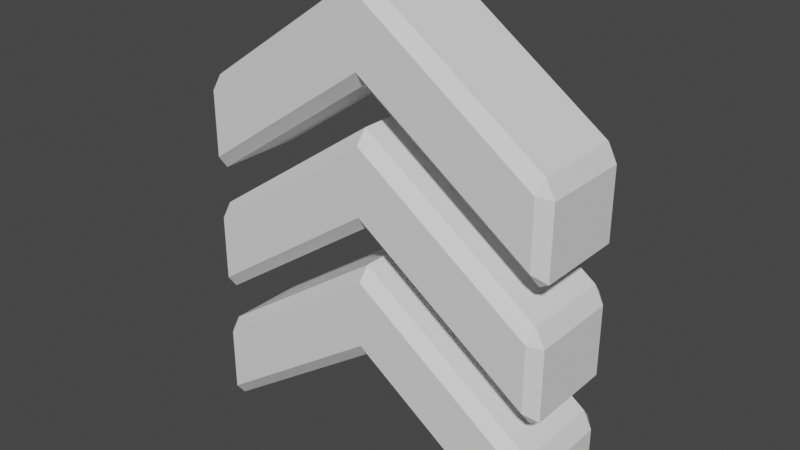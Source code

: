 # Source: shotSpeedPlus_Items.blend  (saved by Blender 3.5.10; exported with 4.5.12 LTS)
import bpy
from mathutils import Matrix  # noqa: F401  (used for matrix-valued properties, if any)

bpy.ops.wm.read_factory_settings(use_empty=True)
scene = bpy.context.scene
scene.name = 'Scene'

# ---- collections
col_collection = bpy.data.collections.new('Collection'); scene.collection.children.link(col_collection)

# ---- world
world_world = bpy.data.worlds.new('World'); scene.world = world_world
world_world.use_nodes = True; world_world.node_tree.nodes.clear()
_N = world_world.node_tree.nodes; _L = world_world.node_tree.links
n0 = _N.new('ShaderNodeOutputWorld'); n0.name = 'World Output'; n0.location = (300, 300)
n1 = _N.new('ShaderNodeBackground'); n1.name = 'Background'; n1.location = (10, 300)
n1.inputs[0].default_value = (0.05088, 0.05088, 0.05088, 1.0)
_L.new(n1.outputs[0], n0.inputs[0])
n0.is_active_output = True
world_world.color = (0.05088, 0.05088, 0.05088)
world_world.use_sun_shadow = False
world_world.sun_shadow_jitter_overblur = 0.0

# ---- meshes
me_cube = bpy.data.meshes.new('Cube')
me_cube.from_pydata([(-0.4756, -0.1202, 0.01709), (-0.4702, -0.15, 0.05723), (-0.5, -0.1202, 0.02979), (-0.4702, -0.15, 0.2345), (-0.4756, -0.1202, 0.2671), (-0.5, -0.1202, 0.2202), (-0.4756, 0.1202, 0.01709), (-0.5, 0.1202, 0.02979), (-0.4702, 0.15, 0.05723), (-0.4756, 0.1202, 0.2671), (-0.4702, 0.15, 0.2345), (-0.5, 0.1202, 0.2202), (0.4756, -0.1202, 0.01709), (0.5, -0.1202, 0.02979), (0.4702, -0.15, 0.05723), (0.4756, -0.1202, 0.2671), (0.4702, -0.15, 0.2345), (0.5, -0.1202, 0.2202), (0.4702, 0.15, 0.05723), (0.5, 0.1202, 0.02979), (0.4756, 0.1202, 0.01709), (0.4756, 0.1202, 0.2671), (0.5, 0.1202, 0.2202), (0.4702, 0.15, 0.2345), (0.0, 0.15, 0.3864), (0.0, 0.1202, 0.35), (0.0, 0.15, 0.5636), (0.0, 0.1202, 0.6), (0.0, -0.15, 0.3864), (0.0, -0.1202, 0.35), (0.0, -0.15, 0.5636), (0.0, -0.1202, 0.6), (-0.4756, -0.1202, -0.3329), (-0.4702, -0.15, -0.2928), (-0.5, -0.1202, -0.3202), (-0.4702, -0.15, -0.1155), (-0.4756, -0.1202, -0.08291), (-0.5, -0.1202, -0.1298), (-0.4756, 0.1202, -0.3329), (-0.5, 0.1202, -0.3202), (-0.4702, 0.15, -0.2928), (-0.4756, 0.1202, -0.08291), (-0.4702, 0.15, -0.1155), (-0.5, 0.1202, -0.1298), (0.4756, -0.1202, -0.3329), (0.5, -0.1202, -0.3202), (0.4702, -0.15, -0.2928), (0.4756, -0.1202, -0.08291), (0.4702, -0.15, -0.1155), (0.5, -0.1202, -0.1298), (0.4702, 0.15, -0.2928), (0.5, 0.1202, -0.3202), (0.4756, 0.1202, -0.3329), (0.4756, 0.1202, -0.08291), (0.5, 0.1202, -0.1298), (0.4702, 0.15, -0.1155), (0.0, 0.15, 0.03637), (0.0, 0.1202, 0.0), (0.0, 0.15, 0.2136), (0.0, 0.1202, 0.25), (0.0, -0.15, 0.03637), (0.0, -0.1202, 0.0), (0.0, -0.15, 0.2136), (0.0, -0.1202, 0.25), (-0.4756, -0.1202, -0.6829), (-0.4702, -0.15, -0.6428), (-0.5, -0.1202, -0.6702), (-0.4702, -0.15, -0.4655), (-0.4756, -0.1202, -0.4329), (-0.5, -0.1202, -0.4798), (-0.4756, 0.1202, -0.6829), (-0.5, 0.1202, -0.6702), (-0.4702, 0.15, -0.6428), (-0.4756, 0.1202, -0.4329), (-0.4702, 0.15, -0.4655), (-0.5, 0.1202, -0.4798), (0.4756, -0.1202, -0.6829), (0.5, -0.1202, -0.6702), (0.4702, -0.15, -0.6428), (0.4756, -0.1202, -0.4329), (0.4702, -0.15, -0.4655), (0.5, -0.1202, -0.4798), (0.4702, 0.15, -0.6428), (0.5, 0.1202, -0.6702), (0.4756, 0.1202, -0.6829), (0.4756, 0.1202, -0.4329), (0.5, 0.1202, -0.4798), (0.4702, 0.15, -0.4655), (0.0, 0.15, -0.3136), (0.0, 0.1202, -0.35), (0.0, 0.15, -0.1364), (0.0, 0.1202, -0.1), (0.0, -0.15, -0.3136), (0.0, -0.1202, -0.35), (0.0, -0.15, -0.1364), (0.0, -0.1202, -0.1)], [], [(28, 30, 3, 1), (38, 57, 61, 32), (14, 16, 30, 28), (27, 9, 4, 31), (19, 22, 17, 13), (8, 10, 26, 24), (24, 26, 23, 18), (2, 5, 11, 7), (21, 27, 31, 15), (25, 20, 12, 29), (60, 62, 35, 33), (70, 89, 93, 64), (46, 48, 62, 60), (59, 41, 36, 63), (51, 54, 49, 45), (40, 42, 58, 56), (56, 58, 55, 50), (34, 37, 43, 39), (53, 59, 63, 47), (57, 52, 44, 61), (92, 94, 67, 65), (78, 80, 94, 92), (91, 73, 68, 95), (83, 86, 81, 77), (72, 74, 90, 88), (88, 90, 87, 82), (66, 69, 75, 71), (85, 91, 95, 79), (89, 84, 76, 93), (0, 1, 2), (3, 4, 5), (6, 7, 8), (9, 10, 11), (12, 13, 14), (15, 16, 17), (18, 19, 20), (21, 22, 23), (32, 33, 34), (35, 36, 37), (38, 39, 40), (41, 42, 43), (44, 45, 46), (47, 48, 49), (50, 51, 52), (53, 54, 55), (64, 65, 66), (67, 68, 69), (70, 71, 72), (73, 74, 75), (76, 77, 78), (79, 80, 81), (82, 83, 84), (85, 86, 87), (6, 0, 2, 7), (1, 3, 5, 2), (4, 9, 11, 5), (10, 8, 7, 11), (25, 6, 8, 24), (27, 21, 23, 26), (22, 19, 18, 23), (12, 20, 19, 13), (21, 15, 17, 22), (16, 14, 13, 17), (29, 12, 14, 28), (31, 4, 3, 30), (20, 25, 24, 18), (9, 27, 26, 10), (0, 29, 28, 1), (15, 31, 30, 16), (38, 32, 34, 39), (33, 35, 37, 34), (36, 41, 43, 37), (42, 40, 39, 43), (57, 38, 40, 56), (59, 53, 55, 58), (54, 51, 50, 55), (44, 52, 51, 45), (53, 47, 49, 54), (48, 46, 45, 49), (61, 44, 46, 60), (63, 36, 35, 62), (52, 57, 56, 50), (41, 59, 58, 42), (32, 61, 60, 33), (47, 63, 62, 48), (70, 64, 66, 71), (65, 67, 69, 66), (68, 73, 75, 69), (74, 72, 71, 75), (89, 70, 72, 88), (91, 85, 87, 90), (86, 83, 82, 87), (76, 84, 83, 77), (85, 79, 81, 86), (80, 78, 77, 81), (93, 76, 78, 92), (95, 68, 67, 94), (84, 89, 88, 82), (73, 91, 90, 74), (64, 93, 92, 65), (79, 95, 94, 80), (6, 25, 29, 0)])
_uv = me_cube.uv_layers.new(name='UVMap')
_uv.uv.foreach_set('vector', [0.4114, 0.875, 0.5886, 0.875, 0.5886, 0.9926, 0.4114, 0.9926, 0.1311, 0.5248, 0.25, 0.5248, 0.25, 0.7252, 0.1311, 0.7252, 0.4114, 0.7574, 0.5886, 0.7574, 0.5886, 0.875, 0.4114, 0.875, 0.75, 0.5248, 0.8689, 0.5248, 0.8689, 0.7252, 0.75, 0.7252, 0.4048, 0.5248, 0.5952, 0.5248, 0.5952, 0.7252, 0.4048, 0.7252, 0.4114, 0.2574, 0.5886, 0.2574, 0.5886, 0.375, 0.4114, 0.375, 0.4114, 0.375, 0.5886, 0.375, 0.5886, 0.4926, 0.4114, 0.4926, 0.4048, 0.02483, 0.5952, 0.02483, 0.5952, 0.2252, 0.4048, 0.2252, 0.6311, 0.5248, 0.75, 0.5248, 0.75, 0.7252, 0.6311, 0.7252, 0.25, 0.5248, 0.3689, 0.5248, 0.3689, 0.7252, 0.25, 0.7252, 0.4114, 0.875, 0.5886, 0.875, 0.5886, 0.9926, 0.4114, 0.9926, 0.1311, 0.5248, 0.25, 0.5248, 0.25, 0.7252, 0.1311, 0.7252, 0.4114, 0.7574, 0.5886, 0.7574, 0.5886, 0.875, 0.4114, 0.875, 0.75, 0.5248, 0.8689, 0.5248, 0.8689, 0.7252, 0.75, 0.7252, 0.4048, 0.5248, 0.5952, 0.5248, 0.5952, 0.7252, 0.4048, 0.7252, 0.4114, 0.2574, 0.5886, 0.2574, 0.5886, 0.375, 0.4114, 0.375, 0.4114, 0.375, 0.5886, 0.375, 0.5886, 0.4926, 0.4114, 0.4926, 0.4048, 0.02483, 0.5952, 0.02483, 0.5952, 0.2252, 0.4048, 0.2252, 0.6311, 0.5248, 0.75, 0.5248, 0.75, 0.7252, 0.6311, 0.7252, 0.25, 0.5248, 0.3689, 0.5248, 0.3689, 0.7252, 0.25, 0.7252, 0.4114, 0.875, 0.5886, 0.875, 0.5886, 0.9926, 0.4114, 0.9926, 0.4114, 0.7574, 0.5886, 0.7574, 0.5886, 0.875, 0.4114, 0.875, 0.75, 0.5248, 0.8689, 0.5248, 0.8689, 0.7252, 0.75, 0.7252, 0.4048, 0.5248, 0.5952, 0.5248, 0.5952, 0.7252, 0.4048, 0.7252, 0.4114, 0.2574, 0.5886, 0.2574, 0.5886, 0.375, 0.4114, 0.375, 0.4114, 0.375, 0.5886, 0.375, 0.5886, 0.4926, 0.4114, 0.4926, 0.4048, 0.02483, 0.5952, 0.02483, 0.5952, 0.2252, 0.4048, 0.2252, 0.6311, 0.5248, 0.75, 0.5248, 0.75, 0.7252, 0.6311, 0.7252, 0.25, 0.5248, 0.3689, 0.5248, 0.3689, 0.7252, 0.25, 0.7252, 0.3921, 0.02483, 0.4322, 0.0, 0.4048, 0.02483, 0.6095, 0.0, 0.625, 0.02483, 0.5952, 0.02483, 0.3921, 0.2252, 0.4048, 0.2252, 0.4322, 0.25, 0.625, 0.2252, 0.6095, 0.25, 0.5952, 0.2252, 0.3921, 0.7252, 0.4048, 0.7252, 0.4322, 0.75, 0.625, 0.7252, 0.6095, 0.75, 0.5952, 0.7252, 0.4322, 0.5, 0.4048, 0.5248, 0.3921, 0.5248, 0.625, 0.5248, 0.5952, 0.5248, 0.6095, 0.5, 0.3921, 0.02483, 0.4322, 0.0, 0.4048, 0.02483, 0.6095, 0.0, 0.625, 0.02483, 0.5952, 0.02483, 0.3921, 0.2252, 0.4048, 0.2252, 0.4322, 0.25, 0.625, 0.2252, 0.6095, 0.25, 0.5952, 0.2252, 0.3921, 0.7252, 0.4048, 0.7252, 0.4322, 0.75, 0.625, 0.7252, 0.6095, 0.75, 0.5952, 0.7252, 0.4322, 0.5, 0.4048, 0.5248, 0.3921, 0.5248, 0.625, 0.5248, 0.5952, 0.5248, 0.6095, 0.5, 0.3921, 0.02483, 0.4322, 0.0, 0.4048, 0.02483, 0.6095, 0.0, 0.625, 0.02483, 0.5952, 0.02483, 0.3921, 0.2252, 0.4048, 0.2252, 0.4322, 0.25, 0.625, 0.2252, 0.6095, 0.25, 0.5952, 0.2252, 0.3921, 0.7252, 0.4048, 0.7252, 0.4322, 0.75, 0.625, 0.7252, 0.6095, 0.75, 0.5952, 0.7252, 0.4322, 0.5, 0.4048, 0.5248, 0.3921, 0.5248, 0.625, 0.5248, 0.5952, 0.5248, 0.6095, 0.5, 0.375, 0.2252, 0.375, 0.02483, 0.4048, 0.02483, 0.4048, 0.2252, 0.4322, 0.0, 0.6095, 0.0, 0.5952, 0.02483, 0.4048, 0.02483, 0.625, 0.02483, 0.625, 0.2252, 0.5952, 0.2252, 0.5952, 0.02483, 0.5886, 0.2574, 0.4114, 0.2574, 0.4048, 0.2252, 0.5952, 0.2252, 0.25, 0.5248, 0.1311, 0.5248, 0.1367, 0.5, 0.25, 0.5, 0.625, 0.375, 0.625, 0.4939, 0.5886, 0.4926, 0.5886, 0.375, 0.5952, 0.5248, 0.4048, 0.5248, 0.4114, 0.4926, 0.5886, 0.4926, 0.3689, 0.7252, 0.3689, 0.5248, 0.4048, 0.5248, 0.4048, 0.7252, 0.6311, 0.5248, 0.6311, 0.7252, 0.5952, 0.7252, 0.5952, 0.5248, 0.5886, 0.7574, 0.4114, 0.7574, 0.4048, 0.7252, 0.5952, 0.7252, 0.25, 0.7252, 0.3689, 0.7252, 0.3633, 0.75, 0.25, 0.75, 0.625, 0.875, 0.625, 0.9939, 0.5886, 0.9926, 0.5886, 0.875, 0.3689, 0.5248, 0.25, 0.5248, 0.25, 0.5, 0.3633, 0.5, 0.625, 0.2561, 0.625, 0.375, 0.5886, 0.375, 0.5886, 0.2574, 0.1311, 0.7252, 0.25, 0.7252, 0.25, 0.75, 0.1367, 0.75, 0.625, 0.7561, 0.625, 0.875, 0.5886, 0.875, 0.5886, 0.7574, 0.375, 0.2252, 0.375, 0.02483, 0.4048, 0.02483, 0.4048, 0.2252, 0.4322, 0.0, 0.6095, 0.0, 0.5952, 0.02483, 0.4048, 0.02483, 0.625, 0.02483, 0.625, 0.2252, 0.5952, 0.2252, 0.5952, 0.02483, 0.5886, 0.2574, 0.4114, 0.2574, 0.4048, 0.2252, 0.5952, 0.2252, 0.25, 0.5248, 0.1311, 0.5248, 0.1367, 0.5, 0.25, 0.5, 0.625, 0.375, 0.625, 0.4939, 0.5886, 0.4926, 0.5886, 0.375, 0.5952, 0.5248, 0.4048, 0.5248, 0.4114, 0.4926, 0.5886, 0.4926, 0.3689, 0.7252, 0.3689, 0.5248, 0.4048, 0.5248, 0.4048, 0.7252, 0.6311, 0.5248, 0.6311, 0.7252, 0.5952, 0.7252, 0.5952, 0.5248, 0.5886, 0.7574, 0.4114, 0.7574, 0.4048, 0.7252, 0.5952, 0.7252, 0.25, 0.7252, 0.3689, 0.7252, 0.3633, 0.75, 0.25, 0.75, 0.625, 0.875, 0.625, 0.9939, 0.5886, 0.9926, 0.5886, 0.875, 0.3689, 0.5248, 0.25, 0.5248, 0.25, 0.5, 0.3633, 0.5, 0.625, 0.2561, 0.625, 0.375, 0.5886, 0.375, 0.5886, 0.2574, 0.1311, 0.7252, 0.25, 0.7252, 0.25, 0.75, 0.1367, 0.75, 0.625, 0.7561, 0.625, 0.875, 0.5886, 0.875, 0.5886, 0.7574, 0.375, 0.2252, 0.375, 0.02483, 0.4048, 0.02483, 0.4048, 0.2252, 0.4322, 0.0, 0.6095, 0.0, 0.5952, 0.02483, 0.4048, 0.02483, 0.625, 0.02483, 0.625, 0.2252, 0.5952, 0.2252, 0.5952, 0.02483, 0.5886, 0.2574, 0.4114, 0.2574, 0.4048, 0.2252, 0.5952, 0.2252, 0.25, 0.5248, 0.1311, 0.5248, 0.1367, 0.5, 0.25, 0.5, 0.625, 0.375, 0.625, 0.4939, 0.5886, 0.4926, 0.5886, 0.375, 0.5952, 0.5248, 0.4048, 0.5248, 0.4114, 0.4926, 0.5886, 0.4926, 0.3689, 0.7252, 0.3689, 0.5248, 0.4048, 0.5248, 0.4048, 0.7252, 0.6311, 0.5248, 0.6311, 0.7252, 0.5952, 0.7252, 0.5952, 0.5248, 0.5886, 0.7574, 0.4114, 0.7574, 0.4048, 0.7252, 0.5952, 0.7252, 0.25, 0.7252, 0.3689, 0.7252, 0.3633, 0.75, 0.25, 0.75, 0.625, 0.875, 0.625, 0.9939, 0.5886, 0.9926, 0.5886, 0.875, 0.3689, 0.5248, 0.25, 0.5248, 0.25, 0.5, 0.3633, 0.5, 0.625, 0.2561, 0.625, 0.375, 0.5886, 0.375, 0.5886, 0.2574, 0.1311, 0.7252, 0.25, 0.7252, 0.25, 0.75, 0.1367, 0.75, 0.625, 0.7561, 0.625, 0.875, 0.5886, 0.875, 0.5886, 0.7574, 0.1311, 0.5248, 0.25, 0.5248, 0.25, 0.7252, 0.1311, 0.7252])
me_cube.update()

# ---- objects
ob_cube = bpy.data.objects.new('Cube', me_cube)

# ---- transforms, parenting, visibility, modifiers, constraints
ob_cube.location = (0.0, 0.0, 0.0)

# ---- collection membership
col_collection.objects.link(ob_cube)

# ---- scene / render settings (as saved in the file)
scene.frame_start = 1; scene.frame_end = 250; scene.frame_set(1)
scene.render.engine = 'BLENDER_EEVEE_NEXT'
scene.cycles.use_denoising = False
scene.cycles.sampling_pattern = 'TABULATED_SOBOL'
scene.view_settings.view_transform = 'Filmic'
scene.unit_settings.scale_length = 2.0
bpy.context.view_layer.update()

# ---- added for rendering (the .blend has no active camera and no usable light): camera, sun
cam_auto = bpy.data.cameras.new('AutoCamera')
cam_auto.lens = 50.0
cam_auto.sensor_width = 36.0
cam_auto.clip_end = 1000.0
ob_auto_camera = bpy.data.objects.new('AutoCamera', cam_auto)
scene.collection.objects.link(ob_auto_camera)
ob_auto_camera.location = (1.53036, -1.83644, 1.18283)
ob_auto_camera.rotation_euler = (1.09748, -7.21219e-08, 0.694738)
scene.camera = ob_auto_camera
light_auto_sun = bpy.data.lights.new('AutoSun', 'SUN')
light_auto_sun.energy = 3.0
light_auto_sun.angle = 0.0523599
ob_auto_sun = bpy.data.objects.new('AutoSun', light_auto_sun)
scene.collection.objects.link(ob_auto_sun)
ob_auto_sun.rotation_euler = (0.872665, 0.174533, 0.523599)
bpy.context.view_layer.update()
